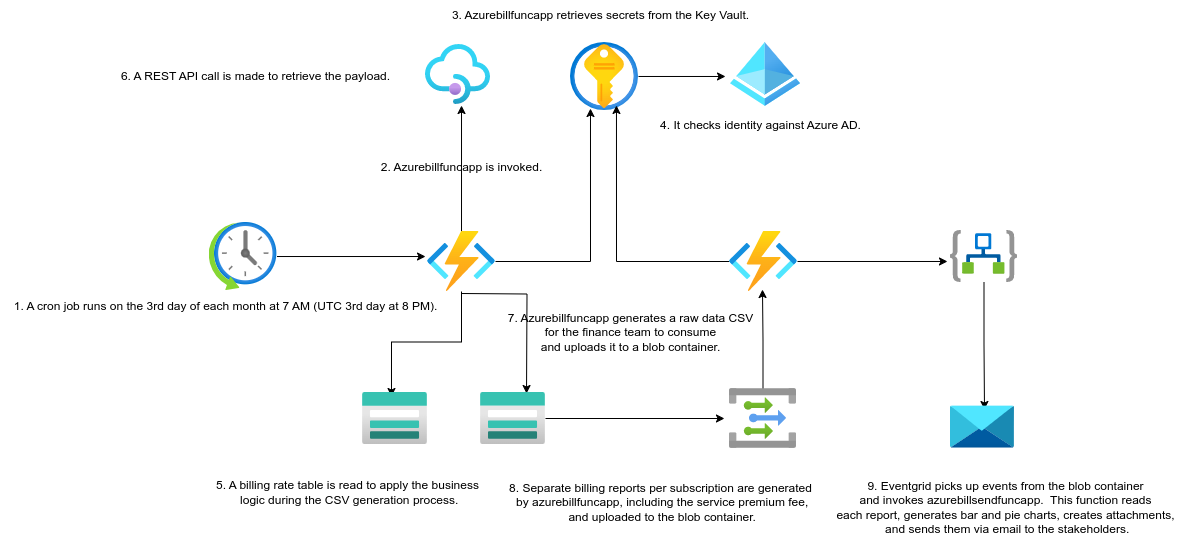

The diagram above was exported from draw.io. Its source (the exported page's mxGraphModel, read from the mxfile embedded in the PNG):
<mxGraphModel dx="1732" dy="495" grid="1" gridSize="10" guides="1" tooltips="1" connect="1" arrows="1" fold="1" page="1" pageScale="1" pageWidth="850" pageHeight="1100" math="0" shadow="0">
  <root>
    <mxCell id="0" />
    <mxCell id="1" parent="0" />
    <mxCell id="Eai1SclyJnjUxYniJUQ_-12" style="edgeStyle=orthogonalEdgeStyle;rounded=0;orthogonalLoop=1;jettySize=auto;html=1;entryX=-0.029;entryY=0.417;entryDx=0;entryDy=0;entryPerimeter=0;" parent="1" source="Eai1SclyJnjUxYniJUQ_-1" target="Eai1SclyJnjUxYniJUQ_-6" edge="1">
      <mxGeometry relative="1" as="geometry" />
    </mxCell>
    <mxCell id="Eai1SclyJnjUxYniJUQ_-1" value="" style="aspect=fixed;html=1;points=[];align=center;image;fontSize=12;image=img/lib/azure2/general/Scheduler.svg;" parent="1" vertex="1">
      <mxGeometry x="18.5" y="430" width="68" height="68" as="geometry" />
    </mxCell>
    <mxCell id="Eai1SclyJnjUxYniJUQ_-2" value="" style="aspect=fixed;html=1;points=[];align=center;image;fontSize=12;image=img/lib/azure2/identity/Azure_Active_Directory.svg;" parent="1" vertex="1">
      <mxGeometry x="540" y="250" width="70" height="64" as="geometry" />
    </mxCell>
    <mxCell id="Eai1SclyJnjUxYniJUQ_-3" value="" style="aspect=fixed;html=1;points=[];align=center;image;fontSize=12;image=img/lib/azure2/integration/API_Management_Services.svg;" parent="1" vertex="1">
      <mxGeometry x="235" y="252" width="65" height="60" as="geometry" />
    </mxCell>
    <mxCell id="Eai1SclyJnjUxYniJUQ_-30" style="edgeStyle=orthogonalEdgeStyle;rounded=0;orthogonalLoop=1;jettySize=auto;html=1;entryX=0.531;entryY=0.093;entryDx=0;entryDy=0;entryPerimeter=0;" parent="1" source="Eai1SclyJnjUxYniJUQ_-4" target="Eai1SclyJnjUxYniJUQ_-11" edge="1">
      <mxGeometry relative="1" as="geometry" />
    </mxCell>
    <mxCell id="Eai1SclyJnjUxYniJUQ_-4" value="" style="aspect=fixed;html=1;points=[];align=center;image;fontSize=12;image=img/lib/azure2/integration/Logic_Apps.svg;" parent="1" vertex="1">
      <mxGeometry x="760" y="438" width="67" height="52" as="geometry" />
    </mxCell>
    <mxCell id="Eai1SclyJnjUxYniJUQ_-37" style="edgeStyle=orthogonalEdgeStyle;rounded=0;orthogonalLoop=1;jettySize=auto;html=1;entryX=0.485;entryY=0.967;entryDx=0;entryDy=0;entryPerimeter=0;" parent="1" source="Eai1SclyJnjUxYniJUQ_-5" target="Eai1SclyJnjUxYniJUQ_-10" edge="1">
      <mxGeometry relative="1" as="geometry" />
    </mxCell>
    <mxCell id="Eai1SclyJnjUxYniJUQ_-5" value="" style="aspect=fixed;html=1;points=[];align=center;image;fontSize=12;image=img/lib/azure2/integration/Event_Grid_Topics.svg;" parent="1" vertex="1">
      <mxGeometry x="539" y="596" width="67" height="60" as="geometry" />
    </mxCell>
    <mxCell id="Eai1SclyJnjUxYniJUQ_-21" style="edgeStyle=orthogonalEdgeStyle;rounded=0;orthogonalLoop=1;jettySize=auto;html=1;entryX=0.294;entryY=0.971;entryDx=0;entryDy=0;entryPerimeter=0;" parent="1" source="Eai1SclyJnjUxYniJUQ_-6" target="Eai1SclyJnjUxYniJUQ_-7" edge="1">
      <mxGeometry relative="1" as="geometry" />
    </mxCell>
    <mxCell id="Eai1SclyJnjUxYniJUQ_-23" style="edgeStyle=orthogonalEdgeStyle;rounded=0;orthogonalLoop=1;jettySize=auto;html=1;entryX=0.446;entryY=0.077;entryDx=0;entryDy=0;entryPerimeter=0;" parent="1" source="Eai1SclyJnjUxYniJUQ_-6" target="Eai1SclyJnjUxYniJUQ_-8" edge="1">
      <mxGeometry relative="1" as="geometry" />
    </mxCell>
    <mxCell id="Eai1SclyJnjUxYniJUQ_-25" style="edgeStyle=orthogonalEdgeStyle;rounded=0;orthogonalLoop=1;jettySize=auto;html=1;entryX=0.708;entryY=-0.019;entryDx=0;entryDy=0;entryPerimeter=0;" parent="1" edge="1">
      <mxGeometry relative="1" as="geometry">
        <mxPoint x="271" y="501" as="sourcePoint" />
        <mxPoint x="336.02" y="601.012" as="targetPoint" />
      </mxGeometry>
    </mxCell>
    <mxCell id="9_AQFtBxB7maBd-xIv4d-12" style="edgeStyle=orthogonalEdgeStyle;rounded=0;orthogonalLoop=1;jettySize=auto;html=1;entryX=0.554;entryY=1.017;entryDx=0;entryDy=0;entryPerimeter=0;" edge="1" parent="1" source="Eai1SclyJnjUxYniJUQ_-6" target="Eai1SclyJnjUxYniJUQ_-3">
      <mxGeometry relative="1" as="geometry" />
    </mxCell>
    <mxCell id="Eai1SclyJnjUxYniJUQ_-6" value="" style="aspect=fixed;html=1;points=[];align=center;image;fontSize=12;image=img/lib/azure2/iot/Function_Apps.svg;" parent="1" vertex="1">
      <mxGeometry x="237" y="439" width="68" height="60" as="geometry" />
    </mxCell>
    <mxCell id="Eai1SclyJnjUxYniJUQ_-17" style="edgeStyle=orthogonalEdgeStyle;rounded=0;orthogonalLoop=1;jettySize=auto;html=1;entryX=-0.071;entryY=0.531;entryDx=0;entryDy=0;entryPerimeter=0;" parent="1" source="Eai1SclyJnjUxYniJUQ_-7" target="Eai1SclyJnjUxYniJUQ_-2" edge="1">
      <mxGeometry relative="1" as="geometry" />
    </mxCell>
    <mxCell id="Eai1SclyJnjUxYniJUQ_-7" value="" style="aspect=fixed;html=1;points=[];align=center;image;fontSize=12;image=img/lib/azure2/security/Key_Vaults.svg;" parent="1" vertex="1">
      <mxGeometry x="380" y="250" width="68" height="68" as="geometry" />
    </mxCell>
    <mxCell id="Eai1SclyJnjUxYniJUQ_-8" value="" style="aspect=fixed;html=1;points=[];align=center;image;fontSize=12;image=img/lib/azure2/storage/Storage_Accounts.svg;" parent="1" vertex="1">
      <mxGeometry x="172" y="600" width="65" height="52" as="geometry" />
    </mxCell>
    <mxCell id="Eai1SclyJnjUxYniJUQ_-26" style="edgeStyle=orthogonalEdgeStyle;rounded=0;orthogonalLoop=1;jettySize=auto;html=1;entryX=-0.075;entryY=0.5;entryDx=0;entryDy=0;entryPerimeter=0;" parent="1" source="Eai1SclyJnjUxYniJUQ_-9" target="Eai1SclyJnjUxYniJUQ_-5" edge="1">
      <mxGeometry relative="1" as="geometry" />
    </mxCell>
    <mxCell id="Eai1SclyJnjUxYniJUQ_-9" value="" style="aspect=fixed;html=1;points=[];align=center;image;fontSize=12;image=img/lib/azure2/storage/Storage_Accounts.svg;" parent="1" vertex="1">
      <mxGeometry x="290" y="600" width="65" height="52" as="geometry" />
    </mxCell>
    <mxCell id="Eai1SclyJnjUxYniJUQ_-20" style="edgeStyle=orthogonalEdgeStyle;rounded=0;orthogonalLoop=1;jettySize=auto;html=1;entryX=0.676;entryY=0.926;entryDx=0;entryDy=0;entryPerimeter=0;" parent="1" source="Eai1SclyJnjUxYniJUQ_-10" target="Eai1SclyJnjUxYniJUQ_-7" edge="1">
      <mxGeometry relative="1" as="geometry" />
    </mxCell>
    <mxCell id="Eai1SclyJnjUxYniJUQ_-28" style="edgeStyle=orthogonalEdgeStyle;rounded=0;orthogonalLoop=1;jettySize=auto;html=1;entryX=-0.045;entryY=0.596;entryDx=0;entryDy=0;entryPerimeter=0;" parent="1" source="Eai1SclyJnjUxYniJUQ_-10" target="Eai1SclyJnjUxYniJUQ_-4" edge="1">
      <mxGeometry relative="1" as="geometry" />
    </mxCell>
    <mxCell id="Eai1SclyJnjUxYniJUQ_-10" value="" style="aspect=fixed;html=1;points=[];align=center;image;fontSize=12;image=img/lib/azure2/iot/Function_Apps.svg;" parent="1" vertex="1">
      <mxGeometry x="539" y="439" width="68" height="60" as="geometry" />
    </mxCell>
    <mxCell id="Eai1SclyJnjUxYniJUQ_-11" value="" style="aspect=fixed;html=1;points=[];align=center;image;fontSize=12;image=img/lib/azure2/storage/Data_Share_Invitations.svg;" parent="1" vertex="1">
      <mxGeometry x="760" y="613" width="64" height="43" as="geometry" />
    </mxCell>
    <mxCell id="9_AQFtBxB7maBd-xIv4d-1" value="1. A cron job runs on the 3rd day of each month at 7 AM (UTC 3rd day at 8 PM)." style="text;html=1;align=center;verticalAlign=middle;resizable=0;points=[];autosize=1;strokeColor=none;fillColor=none;" vertex="1" parent="1">
      <mxGeometry x="-190" y="499" width="450" height="30" as="geometry" />
    </mxCell>
    <mxCell id="9_AQFtBxB7maBd-xIv4d-2" value="2. Azurebillfuncapp is invoked." style="text;html=1;align=center;verticalAlign=middle;resizable=0;points=[];autosize=1;strokeColor=none;fillColor=none;" vertex="1" parent="1">
      <mxGeometry x="181" y="360" width="180" height="30" as="geometry" />
    </mxCell>
    <mxCell id="9_AQFtBxB7maBd-xIv4d-5" value="3. Azurebillfuncapp retrieves secrets from the Key Vault." style="text;html=1;align=center;verticalAlign=middle;resizable=0;points=[];autosize=1;strokeColor=none;fillColor=none;" vertex="1" parent="1">
      <mxGeometry x="250" y="208" width="320" height="30" as="geometry" />
    </mxCell>
    <mxCell id="9_AQFtBxB7maBd-xIv4d-6" value="4. It checks identity against Azure AD." style="text;html=1;align=center;verticalAlign=middle;resizable=0;points=[];autosize=1;strokeColor=none;fillColor=none;" vertex="1" parent="1">
      <mxGeometry x="460" y="318" width="220" height="30" as="geometry" />
    </mxCell>
    <mxCell id="9_AQFtBxB7maBd-xIv4d-7" value="5. A billing rate table is read to apply the business&lt;br&gt;&amp;nbsp;logic during the CSV generation process." style="text;html=1;align=center;verticalAlign=middle;resizable=0;points=[];autosize=1;strokeColor=none;fillColor=none;" vertex="1" parent="1">
      <mxGeometry x="12" y="680" width="290" height="40" as="geometry" />
    </mxCell>
    <mxCell id="9_AQFtBxB7maBd-xIv4d-8" value="6. A REST API call is made to retrieve the payload." style="text;html=1;align=center;verticalAlign=middle;resizable=0;points=[];autosize=1;strokeColor=none;fillColor=none;" vertex="1" parent="1">
      <mxGeometry x="-80" y="269" width="290" height="30" as="geometry" />
    </mxCell>
    <mxCell id="9_AQFtBxB7maBd-xIv4d-9" value="7. Azurebillfuncapp generates a raw data CSV &lt;br&gt;for the finance team to consume &lt;br&gt;and uploads it to a blob container." style="text;html=1;align=center;verticalAlign=middle;resizable=0;points=[];autosize=1;strokeColor=none;fillColor=none;" vertex="1" parent="1">
      <mxGeometry x="305" y="510" width="270" height="60" as="geometry" />
    </mxCell>
    <mxCell id="9_AQFtBxB7maBd-xIv4d-10" value="8. Separate billing reports per subscription are generated&lt;br&gt;&amp;nbsp;by azurebillfuncapp, including the service premium fee,&lt;br&gt;&amp;nbsp;and uploaded to the blob container." style="text;html=1;align=center;verticalAlign=middle;resizable=0;points=[];autosize=1;strokeColor=none;fillColor=none;" vertex="1" parent="1">
      <mxGeometry x="305" y="680" width="330" height="60" as="geometry" />
    </mxCell>
    <mxCell id="9_AQFtBxB7maBd-xIv4d-11" value="9. Eventgrid picks up events from the blob container &lt;br&gt;and invokes azurebillsendfuncapp.&amp;nbsp;&amp;nbsp;This function reads &lt;br&gt;each report, generates bar and pie charts,&amp;nbsp;creates attachments,&lt;br&gt;&amp;nbsp;and sends them via email to the stakeholders." style="text;html=1;align=center;verticalAlign=middle;resizable=0;points=[];autosize=1;strokeColor=none;fillColor=none;" vertex="1" parent="1">
      <mxGeometry x="635" y="680" width="360" height="70" as="geometry" />
    </mxCell>
  </root>
</mxGraphModel>